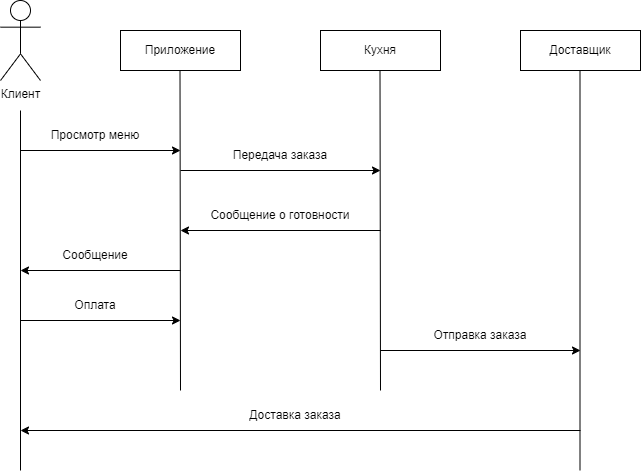

The diagram above was exported from draw.io. Its source (the exported page's mxGraphModel, read from the mxfile embedded in the PNG):
<mxGraphModel dx="1422" dy="795" grid="1" gridSize="10" guides="1" tooltips="1" connect="1" arrows="1" fold="1" page="1" pageScale="1" pageWidth="827" pageHeight="1169" math="0" shadow="0">
  <root>
    <mxCell id="0" />
    <mxCell id="1" parent="0" />
    <mxCell id="FerJnM_hpdy6w6qo-zAj-1" value="Клиент" style="shape=umlActor;verticalLabelPosition=bottom;verticalAlign=top;html=1;outlineConnect=0;" parent="1" vertex="1">
      <mxGeometry x="40" y="50" width="40" height="80" as="geometry" />
    </mxCell>
    <mxCell id="9z8QC0B0rCY1pbDyFDPn-14" value="Приложение" style="rounded=0;whiteSpace=wrap;html=1;" vertex="1" parent="1">
      <mxGeometry x="160" y="80" width="120" height="40" as="geometry" />
    </mxCell>
    <mxCell id="9z8QC0B0rCY1pbDyFDPn-15" value="Кухня" style="rounded=0;whiteSpace=wrap;html=1;" vertex="1" parent="1">
      <mxGeometry x="360" y="80" width="120" height="40" as="geometry" />
    </mxCell>
    <mxCell id="9z8QC0B0rCY1pbDyFDPn-16" value="Доставщик" style="rounded=0;whiteSpace=wrap;html=1;" vertex="1" parent="1">
      <mxGeometry x="560" y="80" width="120" height="40" as="geometry" />
    </mxCell>
    <mxCell id="9z8QC0B0rCY1pbDyFDPn-17" value="" style="endArrow=none;html=1;rounded=0;" edge="1" parent="1">
      <mxGeometry width="50" height="50" relative="1" as="geometry">
        <mxPoint x="60" y="520" as="sourcePoint" />
        <mxPoint x="60" y="160" as="targetPoint" />
      </mxGeometry>
    </mxCell>
    <mxCell id="9z8QC0B0rCY1pbDyFDPn-18" value="" style="endArrow=none;html=1;rounded=0;" edge="1" parent="1">
      <mxGeometry width="50" height="50" relative="1" as="geometry">
        <mxPoint x="220" y="440" as="sourcePoint" />
        <mxPoint x="219.5" y="120" as="targetPoint" />
      </mxGeometry>
    </mxCell>
    <mxCell id="9z8QC0B0rCY1pbDyFDPn-19" value="" style="endArrow=none;html=1;rounded=0;" edge="1" parent="1">
      <mxGeometry width="50" height="50" relative="1" as="geometry">
        <mxPoint x="420" y="440" as="sourcePoint" />
        <mxPoint x="419.5" y="120" as="targetPoint" />
      </mxGeometry>
    </mxCell>
    <mxCell id="9z8QC0B0rCY1pbDyFDPn-20" value="" style="endArrow=none;html=1;rounded=0;" edge="1" parent="1">
      <mxGeometry width="50" height="50" relative="1" as="geometry">
        <mxPoint x="619.5" y="520" as="sourcePoint" />
        <mxPoint x="619.5" y="120" as="targetPoint" />
      </mxGeometry>
    </mxCell>
    <mxCell id="9z8QC0B0rCY1pbDyFDPn-21" value="" style="endArrow=classic;html=1;rounded=0;" edge="1" parent="1">
      <mxGeometry width="50" height="50" relative="1" as="geometry">
        <mxPoint x="60" y="200" as="sourcePoint" />
        <mxPoint x="220" y="200" as="targetPoint" />
      </mxGeometry>
    </mxCell>
    <mxCell id="9z8QC0B0rCY1pbDyFDPn-22" value="" style="endArrow=classic;html=1;rounded=0;" edge="1" parent="1">
      <mxGeometry width="50" height="50" relative="1" as="geometry">
        <mxPoint x="220" y="220" as="sourcePoint" />
        <mxPoint x="420" y="220" as="targetPoint" />
      </mxGeometry>
    </mxCell>
    <mxCell id="9z8QC0B0rCY1pbDyFDPn-23" value="" style="endArrow=classic;html=1;rounded=0;" edge="1" parent="1">
      <mxGeometry width="50" height="50" relative="1" as="geometry">
        <mxPoint x="420" y="400" as="sourcePoint" />
        <mxPoint x="620" y="400" as="targetPoint" />
      </mxGeometry>
    </mxCell>
    <mxCell id="9z8QC0B0rCY1pbDyFDPn-24" value="Просмотр меню" style="text;html=1;strokeColor=none;fillColor=none;align=center;verticalAlign=middle;whiteSpace=wrap;rounded=0;" vertex="1" parent="1">
      <mxGeometry x="80" y="170" width="110" height="30" as="geometry" />
    </mxCell>
    <mxCell id="9z8QC0B0rCY1pbDyFDPn-25" value="Передача заказа" style="text;html=1;strokeColor=none;fillColor=none;align=center;verticalAlign=middle;whiteSpace=wrap;rounded=0;" vertex="1" parent="1">
      <mxGeometry x="260" y="190" width="120" height="30" as="geometry" />
    </mxCell>
    <mxCell id="9z8QC0B0rCY1pbDyFDPn-27" value="" style="endArrow=classic;html=1;rounded=0;" edge="1" parent="1">
      <mxGeometry width="50" height="50" relative="1" as="geometry">
        <mxPoint x="420" y="280" as="sourcePoint" />
        <mxPoint x="220" y="280" as="targetPoint" />
      </mxGeometry>
    </mxCell>
    <mxCell id="9z8QC0B0rCY1pbDyFDPn-28" value="" style="endArrow=classic;html=1;rounded=0;" edge="1" parent="1">
      <mxGeometry width="50" height="50" relative="1" as="geometry">
        <mxPoint x="220" y="320" as="sourcePoint" />
        <mxPoint x="60" y="320" as="targetPoint" />
      </mxGeometry>
    </mxCell>
    <mxCell id="9z8QC0B0rCY1pbDyFDPn-29" value="Сообщение о готовности" style="text;html=1;strokeColor=none;fillColor=none;align=center;verticalAlign=middle;whiteSpace=wrap;rounded=0;" vertex="1" parent="1">
      <mxGeometry x="245" y="250" width="150" height="30" as="geometry" />
    </mxCell>
    <mxCell id="9z8QC0B0rCY1pbDyFDPn-30" value="Сообщение" style="text;html=1;strokeColor=none;fillColor=none;align=center;verticalAlign=middle;whiteSpace=wrap;rounded=0;" vertex="1" parent="1">
      <mxGeometry x="90" y="290" width="90" height="30" as="geometry" />
    </mxCell>
    <mxCell id="9z8QC0B0rCY1pbDyFDPn-31" value="" style="endArrow=classic;html=1;rounded=0;" edge="1" parent="1">
      <mxGeometry width="50" height="50" relative="1" as="geometry">
        <mxPoint x="60" y="370" as="sourcePoint" />
        <mxPoint x="220" y="370" as="targetPoint" />
      </mxGeometry>
    </mxCell>
    <mxCell id="9z8QC0B0rCY1pbDyFDPn-33" value="Оплата" style="text;html=1;strokeColor=none;fillColor=none;align=center;verticalAlign=middle;whiteSpace=wrap;rounded=0;" vertex="1" parent="1">
      <mxGeometry x="105" y="340" width="60" height="30" as="geometry" />
    </mxCell>
    <mxCell id="9z8QC0B0rCY1pbDyFDPn-34" value="Отправка заказа" style="text;html=1;strokeColor=none;fillColor=none;align=center;verticalAlign=middle;whiteSpace=wrap;rounded=0;" vertex="1" parent="1">
      <mxGeometry x="460" y="370" width="120" height="30" as="geometry" />
    </mxCell>
    <mxCell id="9z8QC0B0rCY1pbDyFDPn-35" value="" style="endArrow=classic;html=1;rounded=0;" edge="1" parent="1">
      <mxGeometry width="50" height="50" relative="1" as="geometry">
        <mxPoint x="620" y="480" as="sourcePoint" />
        <mxPoint x="60" y="480" as="targetPoint" />
      </mxGeometry>
    </mxCell>
    <mxCell id="9z8QC0B0rCY1pbDyFDPn-37" value="Доставка заказа" style="text;html=1;strokeColor=none;fillColor=none;align=center;verticalAlign=middle;whiteSpace=wrap;rounded=0;" vertex="1" parent="1">
      <mxGeometry x="275" y="450" width="120" height="30" as="geometry" />
    </mxCell>
  </root>
</mxGraphModel>